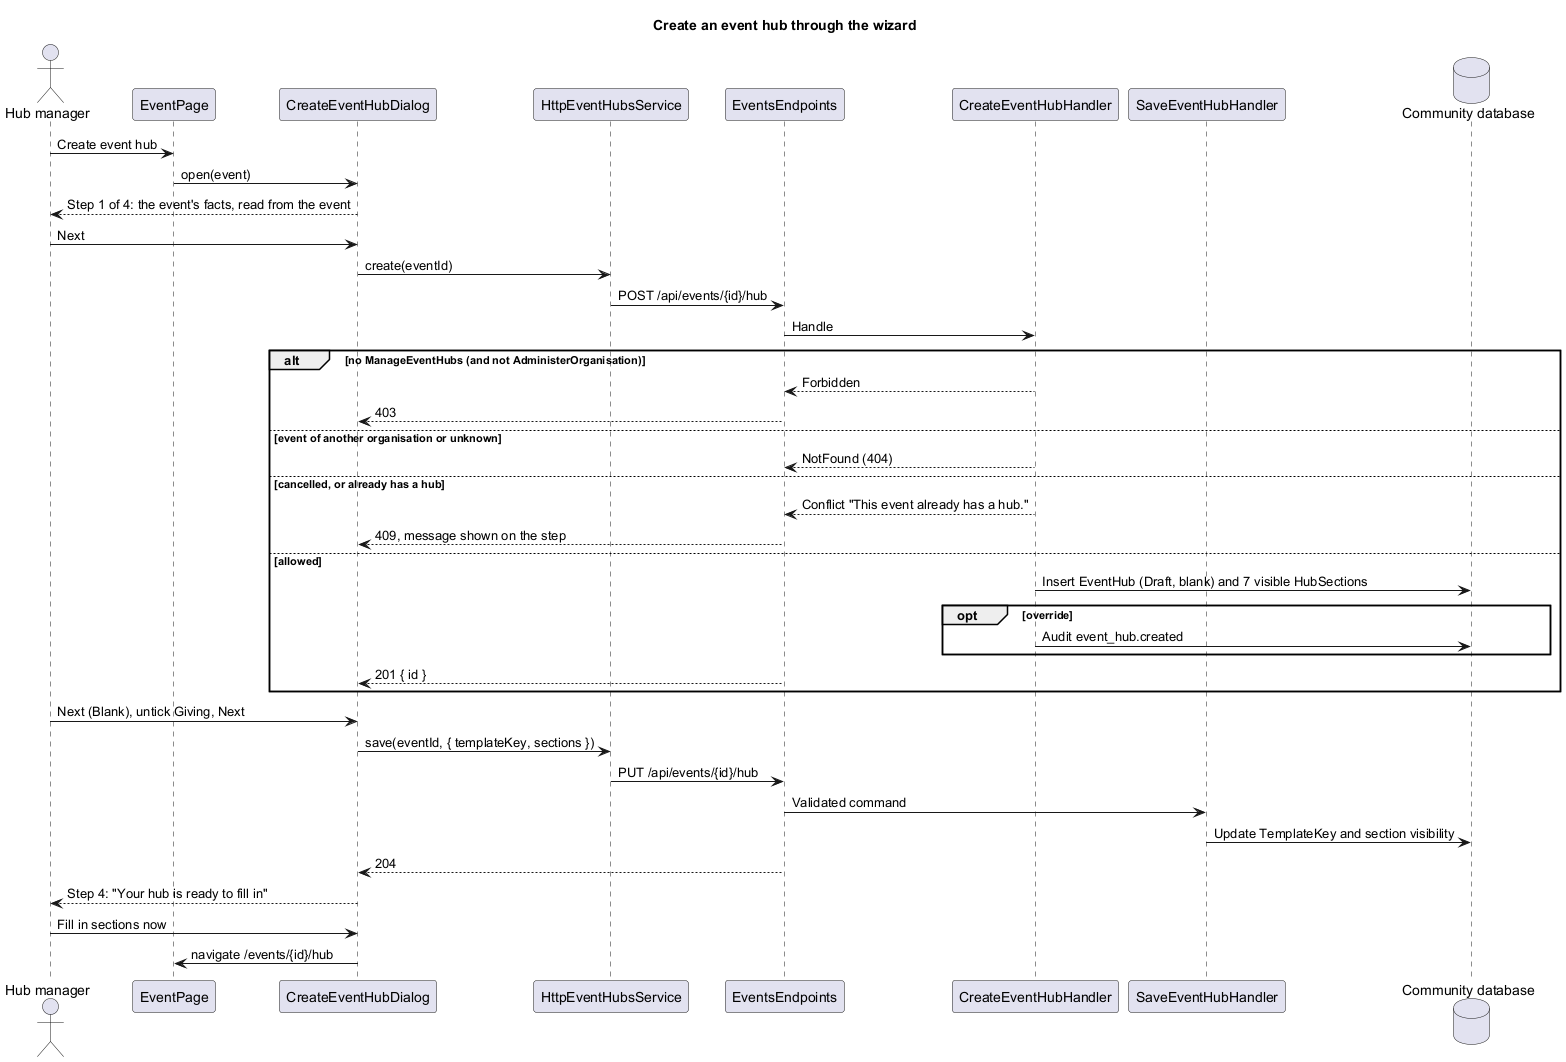

The diagram above was rendered by PlantUML. Its source (embedded in the PNG):
@startuml
title Create an event hub through the wizard
actor "Hub manager" as lead
participant "EventPage" as page
participant "CreateEventHubDialog" as dlg
participant "HttpEventHubsService" as svc
participant "EventsEndpoints" as ep
participant "CreateEventHubHandler" as h
participant "SaveEventHubHandler" as s
database "Community database" as db
lead -> page : Create event hub
page -> dlg : open(event)
dlg --> lead : Step 1 of 4: the event's facts, read from the event
lead -> dlg : Next
dlg -> svc : create(eventId)
svc -> ep : POST /api/events/{id}/hub
ep -> h : Handle
alt no ManageEventHubs (and not AdministerOrganisation)
  h --> ep : Forbidden
  ep --> dlg : 403
else event of another organisation or unknown
  h --> ep : NotFound (404)
else cancelled, or already has a hub
  h --> ep : Conflict "This event already has a hub."
  ep --> dlg : 409, message shown on the step
else allowed
  h -> db : Insert EventHub (Draft, blank) and 7 visible HubSections
  opt override
    h -> db : Audit event_hub.created
  end
  ep --> dlg : 201 { id }
end
lead -> dlg : Next (Blank), untick Giving, Next
dlg -> svc : save(eventId, { templateKey, sections })
svc -> ep : PUT /api/events/{id}/hub
ep -> s : Validated command
s -> db : Update TemplateKey and section visibility
ep --> dlg : 204
dlg --> lead : Step 4: "Your hub is ready to fill in"
lead -> dlg : Fill in sections now
dlg -> page : navigate /events/{id}/hub
@enduml